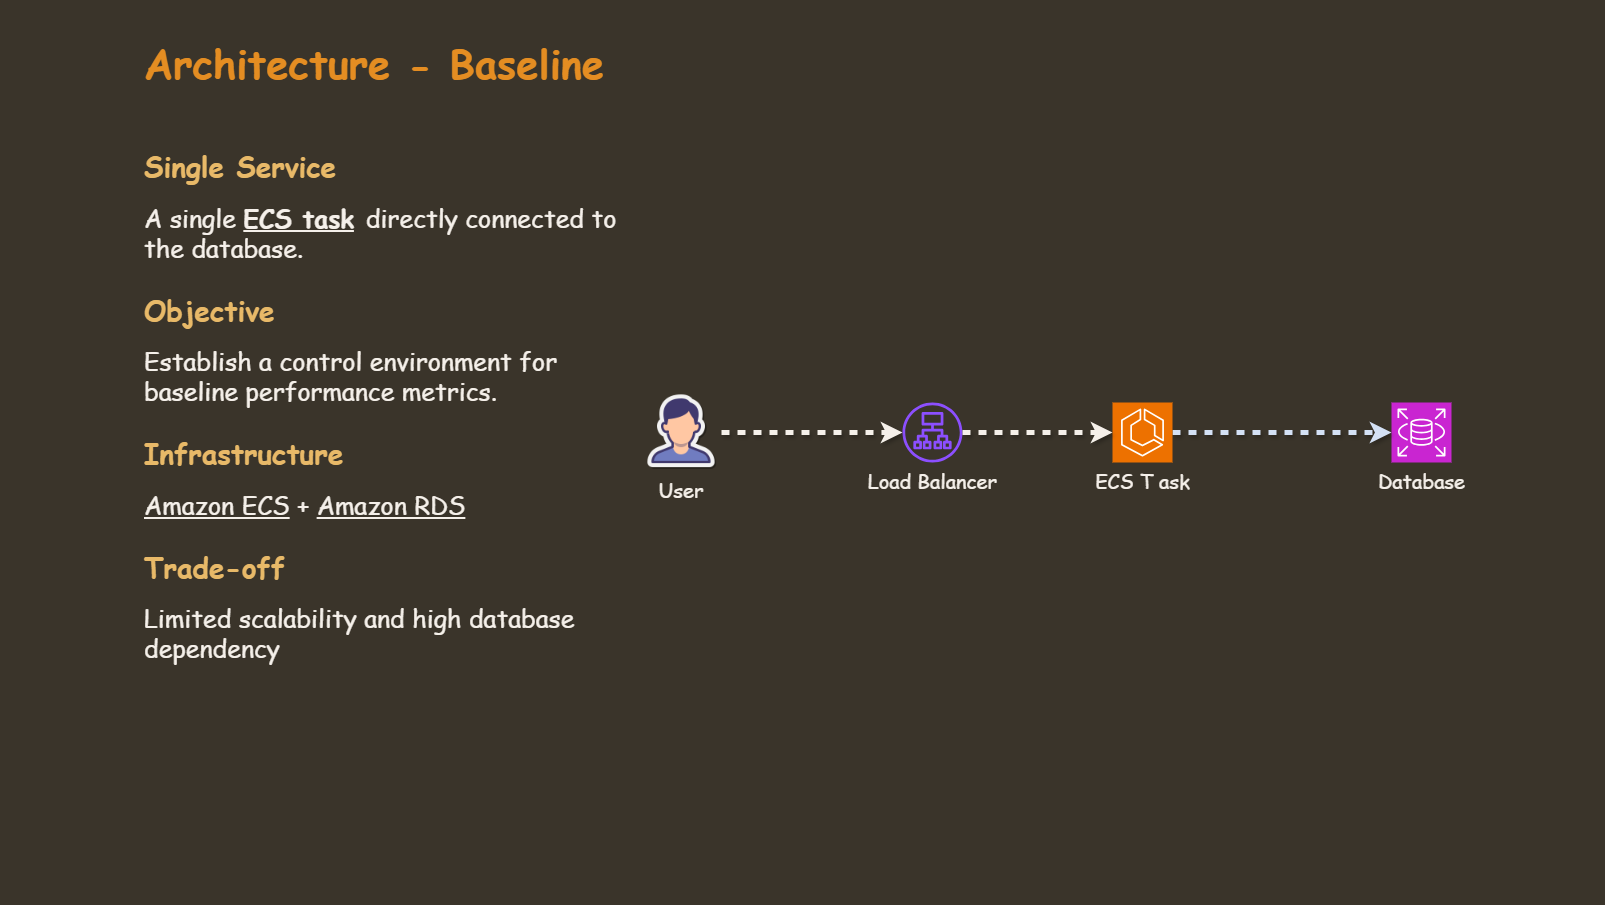

The diagram above was exported from draw.io. Its source (the exported page's mxGraphModel, read from the mxfile embedded in the PNG):
<mxGraphModel dx="3745" dy="2358" grid="1" gridSize="10" guides="1" tooltips="1" connect="1" arrows="1" fold="1" page="1" pageScale="1" pageWidth="1600" pageHeight="1200" math="0" shadow="0">
  <root>
    <mxCell id="0" />
    <mxCell id="1" parent="0" />
    <mxCell id="Bab7cfmSYZR_MRJQpoBs-1" parent="1" style="rounded=0;whiteSpace=wrap;html=1;strokeColor=#3A342A;fillColor=#3A342A;movable=1;resizable=1;rotatable=1;deletable=1;editable=1;locked=0;connectable=1;strokeWidth=5;" value="&amp;nbsp; &amp;nbsp; &amp;nbsp; &amp;nbsp; &amp;nbsp; &amp;nbsp; &amp;nbsp; &amp;nbsp; &amp;nbsp; &amp;nbsp; &amp;nbsp; &amp;nbsp; &amp;nbsp; &amp;nbsp; &amp;nbsp; &amp;nbsp;&amp;nbsp; " vertex="1">
      <mxGeometry height="900" width="1600" as="geometry" />
    </mxCell>
    <mxCell id="vhfwDlum-qQkHnGFyFs1-1" parent="1" style="text;html=1;whiteSpace=wrap;strokeColor=none;fillColor=none;align=left;verticalAlign=middle;rounded=0;fontFamily=Comic Sans MS;fontColor=#B1DDF0;fontSize=25;" value="&lt;font style=&quot;font-size: 40px; color: rgb(228, 141, 34);&quot;&gt;&lt;b style=&quot;&quot;&gt;Architecture - Baseline&lt;/b&gt;&lt;/font&gt;" vertex="1">
      <mxGeometry height="80" width="740" x="140" y="20" as="geometry" />
    </mxCell>
    <mxCell id="I_GQvikHXUhM697aT41I-2" parent="1" style="text;html=1;whiteSpace=wrap;strokeColor=none;fillColor=none;align=left;verticalAlign=top;rounded=0;fontFamily=Comic Sans MS;" value="&lt;div style=&quot;margin-bottom: 20px;&quot;&gt;&lt;font style=&quot;font-size: 28px; color: rgb(232, 185, 104);&quot;&gt;&lt;b&gt;Single Service&lt;/b&gt;&lt;/font&gt;&lt;/div&gt;&lt;div&gt;&lt;font style=&quot;font-size: 25px; color: rgb(245, 240, 234);&quot;&gt;&lt;font&gt;A single &lt;b&gt;&lt;u&gt;ECS task&lt;/u&gt;&amp;nbsp;&lt;/b&gt;&lt;/font&gt;&lt;font&gt;directly connected to the database.&amp;nbsp;&lt;/font&gt;&lt;/font&gt;&lt;/div&gt;&lt;div&gt;&lt;font style=&quot;color: rgb(245, 240, 234); font-size: 25px;&quot;&gt;&lt;br&gt;&lt;/font&gt;&lt;/div&gt;&lt;div style=&quot;margin-bottom: 20px;&quot;&gt;&lt;font style=&quot;font-size: 28px; color: rgb(232, 185, 104);&quot;&gt;&lt;b&gt;Objective&lt;/b&gt;&lt;/font&gt;&lt;/div&gt;&lt;div&gt;&lt;font style=&quot;color: rgb(245, 240, 234); font-size: 25px;&quot;&gt;Establish a control environment for baseline performance metrics.&lt;/font&gt;&lt;/div&gt;&lt;div&gt;&lt;font style=&quot;color: rgb(245, 240, 234); font-size: 25px;&quot;&gt;&lt;br&gt;&lt;/font&gt;&lt;/div&gt;&lt;div style=&quot;margin-bottom: 20px;&quot;&gt;&lt;font style=&quot;font-size: 28px; color: rgb(232, 185, 104);&quot;&gt;&lt;b&gt;Infrastructure&lt;/b&gt;&lt;/font&gt;&lt;/div&gt;&lt;div&gt;&lt;font style=&quot;color: rgb(245, 240, 234); font-size: 25px;&quot;&gt;&lt;u&gt;Amazon ECS&lt;/u&gt;&amp;nbsp;+ &lt;u&gt;Amazon RDS&lt;/u&gt;&lt;/font&gt;&lt;/div&gt;&lt;div&gt;&lt;font style=&quot;color: rgb(245, 240, 234); font-size: 25px;&quot;&gt;&lt;br&gt;&lt;/font&gt;&lt;/div&gt;&lt;div style=&quot;margin-top: 0px; margin-bottom: 20px;&quot;&gt;&lt;font style=&quot;font-size: 28px; color: rgb(232, 185, 104);&quot;&gt;&lt;b&gt;Trade-off&lt;/b&gt;&lt;/font&gt;&lt;/div&gt;&lt;div&gt;&lt;font style=&quot;color: rgb(245, 240, 234); font-size: 25px;&quot;&gt;Limited scalability and high database dependency&lt;/font&gt;&lt;/div&gt;" vertex="1">
      <mxGeometry height="630" width="490" x="140" y="140" as="geometry" />
    </mxCell>
    <mxCell id="xbsuuo6qLIRazvt7resd-2" parent="1" style="sketch=0;outlineConnect=0;fontColor=#F5F0EA;gradientColor=none;fillColor=#8C4FFF;strokeColor=none;dashed=0;verticalLabelPosition=bottom;verticalAlign=top;align=center;html=1;fontSize=20;fontStyle=0;aspect=fixed;pointerEvents=1;shape=mxgraph.aws4.application_load_balancer;fontFamily=Comic Sans MS;" value="Load Balancer" vertex="1">
      <mxGeometry height="60" width="60" x="900" y="400" as="geometry" />
    </mxCell>
    <mxCell id="I_GQvikHXUhM697aT41I-3" parent="1" style="sketch=0;points=[[0,0,0],[0.25,0,0],[0.5,0,0],[0.75,0,0],[1,0,0],[0,1,0],[0.25,1,0],[0.5,1,0],[0.75,1,0],[1,1,0],[0,0.25,0],[0,0.5,0],[0,0.75,0],[1,0.25,0],[1,0.5,0],[1,0.75,0]];outlineConnect=0;fontColor=#232F3E;fillColor=#C925D1;strokeColor=#ffffff;dashed=0;verticalLabelPosition=bottom;verticalAlign=top;align=center;html=1;fontSize=20;fontStyle=0;aspect=fixed;shape=mxgraph.aws4.resourceIcon;resIcon=mxgraph.aws4.rds;fontFamily=Comic Sans MS;" value="&lt;font style=&quot;color: rgb(245, 240, 234);&quot;&gt;Database&lt;/font&gt;" vertex="1">
      <mxGeometry height="60" width="60" x="1389" y="400" as="geometry" />
    </mxCell>
    <mxCell id="xbsuuo6qLIRazvt7resd-4" edge="1" parent="1" source="WeEGG08onyYPIEUS8vfV-4" style="edgeStyle=orthogonalEdgeStyle;rounded=0;orthogonalLoop=1;jettySize=auto;html=1;strokeColor=#F5F0EA;strokeWidth=5;flowAnimation=1;shadow=1;" target="xbsuuo6qLIRazvt7resd-2">
      <mxGeometry relative="1" as="geometry" />
    </mxCell>
    <mxCell id="WeEGG08onyYPIEUS8vfV-4" parent="1" style="shape=image;verticalLabelPosition=bottom;labelBackgroundColor=none;verticalAlign=top;aspect=fixed;imageAspect=0;image=data:image/png,(base64 omitted: 5544 chars);fontFamily=Comic Sans MS;fontSize=20;fontColor=#F5F0EA;" value="User" vertex="1">
      <mxGeometry height="80" width="80" x="639" y="390" as="geometry" />
    </mxCell>
    <mxCell id="WeEGG08onyYPIEUS8vfV-10" edge="1" parent="1" source="xbsuuo6qLIRazvt7resd-1" style="edgeStyle=orthogonalEdgeStyle;rounded=0;orthogonalLoop=1;jettySize=auto;html=1;entryX=0;entryY=0.5;entryDx=0;entryDy=0;entryPerimeter=0;strokeColor=#D4E1F5;flowAnimation=1;shadow=1;strokeWidth=5;exitX=1;exitY=0.5;exitDx=0;exitDy=0;exitPerimeter=0;" target="I_GQvikHXUhM697aT41I-3">
      <mxGeometry relative="1" as="geometry">
        <mxPoint x="1223.5" y="430" as="sourcePoint" />
      </mxGeometry>
    </mxCell>
    <mxCell id="xbsuuo6qLIRazvt7resd-1" parent="1" style="sketch=0;points=[[0,0,0],[0.25,0,0],[0.5,0,0],[0.75,0,0],[1,0,0],[0,1,0],[0.25,1,0],[0.5,1,0],[0.75,1,0],[1,1,0],[0,0.25,0],[0,0.5,0],[0,0.75,0],[1,0.25,0],[1,0.5,0],[1,0.75,0]];outlineConnect=0;fontColor=#232F3E;fillColor=#ED7100;strokeColor=#ffffff;dashed=0;verticalLabelPosition=bottom;verticalAlign=top;align=center;html=1;fontSize=12;fontStyle=0;aspect=fixed;shape=mxgraph.aws4.resourceIcon;resIcon=mxgraph.aws4.ecs;" value="&lt;font face=&quot;Comic Sans MS&quot; style=&quot;color: rgb(245, 240, 234); font-size: 20px;&quot;&gt;ECS T&amp;nbsp;&lt;/font&gt;&lt;span style=&quot;color: light-dark(rgb(245, 240, 234), rgb(35, 30, 25)); font-size: 20px; font-family: &amp;quot;Comic Sans MS&amp;quot;; background-color: transparent;&quot;&gt;ask&lt;/span&gt;" vertex="1">
      <mxGeometry height="60" width="60" x="1110" y="400" as="geometry" />
    </mxCell>
    <mxCell id="xbsuuo6qLIRazvt7resd-3" edge="1" parent="1" source="xbsuuo6qLIRazvt7resd-2" style="edgeStyle=orthogonalEdgeStyle;rounded=0;orthogonalLoop=1;jettySize=auto;html=1;entryX=0;entryY=0.5;entryDx=0;entryDy=0;entryPerimeter=0;strokeWidth=5;strokeColor=#F5F0EA;flowAnimation=1;shadow=1;" target="xbsuuo6qLIRazvt7resd-1">
      <mxGeometry relative="1" as="geometry" />
    </mxCell>
  </root>
</mxGraphModel>